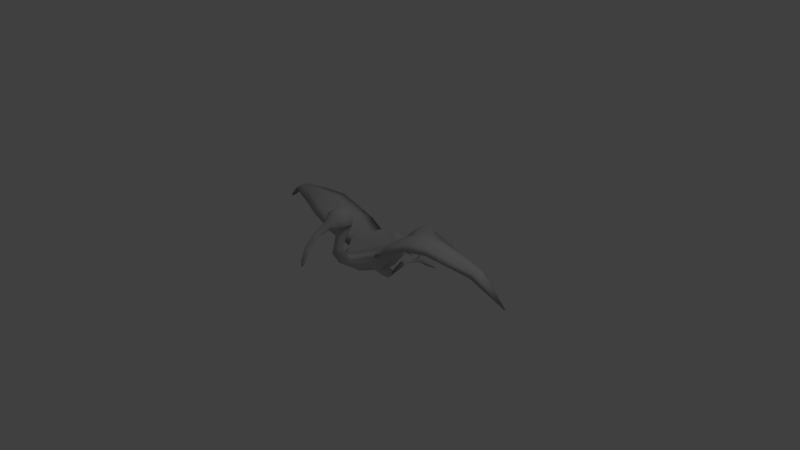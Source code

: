 # Source: dying_patch.blend  (saved by Blender 2.78.0; exported with 4.5.12 LTS)
import bpy
from mathutils import Matrix  # noqa: F401  (used for matrix-valued properties, if any)

bpy.ops.wm.read_factory_settings(use_empty=True)
scene = bpy.context.scene
scene.name = 'Scene'

# ---- collections
col_collection_1 = bpy.data.collections.new('Collection 1'); scene.collection.children.link(col_collection_1)

# ---- materials (node trees are filled in below, after node groups)
mat_pskmat1 = bpy.data.materials.new('pskmat1')
mat_pskmat1.alpha_threshold = 0.0
mat_pskmat1.use_transparent_shadow = False
mat_pskmat1.diffuse_color = (0.5882, 0.5882, 0.5882, 1.0)
mat_pskmat1.specular_color = (0.9, 0.9, 0.9)
mat_pskmat1.roughness = 0.5

# ---- material node trees

# ---- world
world_world = bpy.data.worlds.new('World'); scene.world = world_world
world_world.color = (0.05088, 0.05088, 0.05088)
world_world.use_sun_shadow = False
world_world.sun_shadow_jitter_overblur = 0.0
world_world.cycles.sampling_method = 'MANUAL'

# ---- cameras
cam_camera = bpy.data.cameras.new('Camera')
cam_camera.clip_end = 100.0
cam_camera.lens = 35.0
cam_camera.sensor_width = 32.0
cam_camera.sensor_height = 18.0
cam_camera.ortho_scale = 7.314
cam_camera.dof.focus_distance = 0.0
cam_camera.dof.aperture_fstop = 128.0

# ---- lights
light_lamp = bpy.data.lights.new('Lamp', 'POINT')
light_lamp.transmission_factor = 0.0
light_lamp.cutoff_distance = 30.0
light_lamp.energy = 100.0
light_lamp.shadow_buffer_clip_start = 1.001
light_lamp.shadow_soft_size = 0.1
light_lamp.shadow_maximum_resolution = 0.006
light_lamp.use_absolute_resolution = True

# ---- meshes
me_plane = bpy.data.meshes.new('Plane')
me_plane.from_pydata([(0.001243, -0.2705, 0.03946), (0.1426, -0.3003, 0.001011), (-0.1737, -0.2785, -0.3505), (0.1217, -0.2175, -0.1052), (0.08935, -0.2165, -0.3488), (0.4727, 0.3159, 0.2263), (1.094, 0.4744, 0.08756), (-0.05719, 0.6273, 0.7212), (-0.03712, 0.4169, 1.053), (0.4676, 0.329, -0.1381), (-0.848, 0.3415, 0.276), (-0.2051, -0.06968, 0.1815), (-0.2044, -0.239, -0.4224), (0.2144, -0.2512, -0.3891), (-0.1776, -0.2749, -0.1655), (0.1754, -0.2176, -0.1054), (-0.171, -0.2189, -0.1913), (-0.1468, -0.2655, -0.6793), (0.1582, -0.2821, -0.6464), (-0.1354, -0.4389, -0.8104), (-0.209, -0.4753, -0.8725), (-0.2145, -0.1197, -0.9191), (0.2111, -0.1034, -0.9215), (-0.1219, -0.03264, -0.9806), (0.1719, -0.2368, -0.6332), (0.1719, -0.4571, -0.777), (0.2505, -0.4828, -0.8385), (-0.07438, -0.2469, -0.204), (-0.1277, -0.3086, -0.1703), (0.1849, -0.3598, -0.08412), (-0.2241, -0.263, -0.6328), (-0.1463, 0.007712, -0.3781), (-0.2549, 0.03831, 0.1799), (-1.66, 0.3416, -0.04904), (1.984, -0.1188, -0.268), (-0.8701, 0.434, -0.2654), (0.296, 0.1237, -0.1281), (-0.007434, 0.1261, 0.439), (0.005031, 0.6397, 0.3378), (0.004245, 0.5119, 0.6317), (0.003674, 0.5122, 0.5286), (0.003677, 0.262, 1.15), (0.003075, 0.2067, 1.149), (-0.03425, 0.2558, 1.128), (0.003334, 0.2482, 1.103), (0.1123, 0.7139, 0.6248), (0.006919, 0.8076, 0.4327), (-0.000358, -0.02877, -0.6424), (-0.273, 0.1524, 0.1194), (0.08883, -0.0903, -0.5906), (-0.2504, -0.2526, -0.6722), (-0.1727, -0.2908, -0.6275), (0.3029, -0.469, -0.835), (-0.3181, -0.4182, -0.799), (0.3497, -0.4101, -0.7661), (0.2591, -0.2551, -0.6397), (-0.2629, -0.4694, -0.8688), (-0.1664, -0.2227, -0.6663), (-0.2202, -0.2162, -0.6616), (0.2242, -0.2231, -0.6288), (-0.1698, -0.2602, -0.646), (0.2347, -0.269, -0.6001), (0.1877, -0.3039, -0.5948), (0.004851, -0.1951, 0.2495), (-0.1705, -0.2167, -0.1056), (0.1452, 0.009044, -0.3752), (-0.2137, -0.1065, -0.1071), (0.2327, -0.06882, 0.119), (0.2531, 0.07181, 0.2063), (0.148, -0.1155, 0.1484), (0.2084, -0.05233, 0.1968), (-0.1054, 0.05114, 0.4579), (-0.00482, 0.04046, 0.5685), (-0.1726, -0.2045, 0.06434), (-0.2285, -0.08387, 0.1166), (0.1785, -0.1916, 0.07088), (0.1723, -0.1617, -0.3185), (0.2152, -0.1027, -0.1084), (-0.1709, -0.1633, -0.3184), (0.1352, -0.2135, -0.303), (0.1244, -0.1776, -0.4157), (-0.05697, -0.1401, -0.5957), (0.05797, -0.1392, -0.5958), (-0.1229, -0.179, -0.4155), (0.000554, -0.1547, -0.5953), (-0.06584, -0.2424, -0.08724), (0.001898, -0.2421, -0.2237), (0.000826, -0.2064, -0.5549), (-0.08728, -0.2164, -0.3481), (-0.1068, -0.2184, 0.07144), (-0.09033, -0.2739, -0.08685), (-0.1605, -0.3447, -0.1189), (0.07507, -0.2582, -0.08143), (0.1199, -0.2669, -0.132), (0.1137, -0.2129, 0.07712), (0.1062, -0.29, -0.06718), (-0.2203, -0.2541, -0.09431), (0.1966, -0.2489, -0.136), (0.2296, -0.3128, -0.09187), (0.2343, -0.2605, -0.07544), (-0.2263, -0.1857, -0.03106), (0.2307, -0.18, -0.03071), (0.1966, -0.2986, -0.1361), (0.1411, -0.2551, -0.3096), (-0.1738, -0.2555, -0.4255), (-0.1724, -0.1945, -0.3311), (0.2263, -0.2528, -0.3045), (0.1807, -0.2737, -0.6128), (0.2405, -0.2915, -0.593), (-0.1331, -0.2126, -0.3013), (0.0784, -0.25, -0.2051), (-0.1168, -0.2138, -0.1053), (0.174, -0.2203, -0.1928), (-0.105, -0.2394, -0.1458), (-0.1825, -0.2281, -0.1486), (-0.1307, -0.2323, -0.3434), (0.1494, -0.3339, -0.1372), (0.1624, -0.2389, -0.4002), (0.1778, -0.2124, -0.297), (0.1904, -0.2178, -0.3961), (-0.1545, -0.2203, -0.4341), (-0.1849, -0.2028, -0.43), (0.1861, -0.2715, -0.3923), (-0.2266, -0.2853, -0.6254), (-0.2155, -0.2408, -0.3376), (-0.2096, -0.3004, -0.1225), (0.1896, -0.2953, -0.3176), (-0.1275, -0.3005, -0.02347), (0.2005, -0.2889, -0.00026), (-0.09249, -0.1333, 0.2162), (-0.1439, -0.1226, 0.147), (-0.07179, -0.1461, 0.1276), (0.07811, -0.14, 0.1301), (0.09781, -0.1276, 0.2173), (-0.1861, -0.2939, -0.02551), (-0.008562, 0.2444, 0.245), (-0.08849, -0.09173, -0.5904), (-0.000423, 0.2216, -0.3222), (-0.5223, 0.1869, 0.2781), (-1.116, 0.397, 0.192), (1.598, 0.2237, -0.3012), (-1.625, 0.3227, -0.2484), (1.623, 0.2442, -0.2665), (-1.162, 0.4631, -0.1786), (1.146, 0.4583, -0.1996), (0.8549, 0.4754, -0.274), (0.466, 0.1743, -0.3797), (-0.477, 0.3073, -0.152), (-0.4765, 0.1755, -0.402), (1.103, 0.4071, 0.1606), (1.572, 0.1922, -0.09901), (0.837, 0.4058, 0.2687), (0.5235, 0.2499, 0.2977), (-0.2932, 0.1008, -0.168), (0.2675, 0.1901, 0.1472), (-0.4742, 0.2597, 0.2112), (-0.8086, 0.4224, 0.2109), (0.8364, 0.5088, -0.1021), (0.8071, 0.4871, 0.2039), (-0.8428, 0.4594, -0.09378), (1.132, 0.4729, -0.06117), (-1.097, 0.4771, 0.1068), (-1.641, 0.3725, -0.1098), (1.588, 0.2426, -0.1549), (-1.138, 0.4825, -0.04326), (-1.655, 0.3546, -0.228), (-2.048, 0.02829, -0.266), (-2.068, 0.03731, -0.2497), (1.998, -0.1173, -0.2444), (-0.1277, 0.6937, 0.4256), (-0.09303, 0.5914, 0.6495), (-0.09947, 0.7162, 0.6257), (0.1387, 0.6904, 0.4247), (0.007361, 0.8105, 0.6064), (0.06146, 0.2787, 0.5776), (-0.07142, 0.2825, 0.5775), (-0.005782, 0.2112, 0.6683), (0.09602, 0.05255, 0.4584), (-0.000956, 0.4048, 0.5888), (-0.00582, 0.2475, 0.5041), (0.1427, 0.5746, 0.4545), (-0.1343, 0.578, 0.4555), (0.1034, 0.5893, 0.6487), (0.004984, 0.545, 0.7251), (0.04128, 0.255, 1.127), (0.047, 0.4159, 1.053), (0.005164, 0.4976, 0.8933), (0.004603, 0.3946, 1.027), (0.0552, 0.534, 0.9128), (0.005365, 0.4433, 1.085), (0.06888, 0.626, 0.7206), (0.006601, 0.6979, 0.7173), (-0.04391, 0.5351, 0.9132), (0.00627, 0.5828, 0.9388), (-0.005961, -0.01099, -0.9959), (0.1116, -0.02254, -0.9821), (-0.001694, -0.07366, -0.7506)], [], [(41, 43, 42), (42, 184, 41), (43, 44, 42), (42, 44, 184), (178, 175, 176), (176, 174, 178), (171, 7, 191), (191, 190, 45), (173, 171, 191), (191, 45, 173), (171, 170, 7), (190, 182, 45), (181, 169, 38), (38, 172, 180), (169, 46, 38), (38, 46, 172), (162, 167, 33), (150, 168, 163), (165, 141, 166), (34, 140, 142), (47, 196, 136), (49, 196, 47), (137, 31, 153), (36, 65, 137), (37, 32, 71), (177, 68, 37), (37, 48, 32), (68, 154, 37), (135, 48, 37), (37, 154, 135), (196, 81, 136), (49, 82, 196), (196, 84, 81), (82, 84, 196), (30, 58, 50), (55, 59, 61), (123, 30, 50), (55, 61, 108), (51, 17, 60), (107, 18, 62), (60, 17, 57), (24, 18, 107), (134, 96, 125), (98, 99, 128), (28, 113, 90), (95, 93, 116), (20, 19, 51), (62, 25, 26), (19, 17, 51), (62, 18, 25), (57, 17, 19), (25, 18, 24), (57, 19, 20), (26, 25, 24), (58, 56, 53), (54, 52, 59), (58, 53, 50), (55, 54, 59), (56, 123, 53), (54, 108, 52), (123, 50, 53), (54, 55, 108), (57, 20, 56), (52, 26, 24), (57, 56, 58), (59, 52, 24), (57, 58, 30), (61, 59, 24), (57, 30, 60), (107, 61, 24), (20, 51, 123), (108, 62, 26), (20, 123, 56), (52, 108, 26), (0, 63, 131), (63, 0, 132), (63, 129, 131), (132, 133, 63), (111, 27, 85), (92, 110, 3), (84, 83, 81), (82, 80, 84), (31, 83, 78), (76, 80, 65), (64, 66, 16), (112, 77, 15), (64, 100, 66), (77, 101, 15), (73, 130, 74), (67, 69, 75), (31, 78, 66), (77, 76, 65), (31, 66, 32), (68, 77, 65), (32, 66, 74), (67, 77, 68), (130, 11, 74), (67, 70, 69), (32, 74, 11), (70, 67, 68), (71, 32, 11), (70, 68, 177), (129, 71, 11), (70, 177, 133), (63, 72, 71), (177, 72, 63), (63, 71, 129), (133, 177, 63), (73, 74, 66), (77, 67, 75), (73, 66, 100), (101, 77, 75), (16, 66, 78), (76, 77, 112), (16, 78, 109), (79, 76, 112), (88, 109, 78), (76, 79, 4), (88, 78, 83), (80, 76, 4), (31, 136, 83), (80, 49, 65), (136, 81, 83), (80, 82, 49), (87, 88, 83), (80, 4, 87), (87, 83, 84), (84, 80, 87), (0, 85, 86), (92, 0, 86), (85, 27, 86), (86, 110, 92), (87, 86, 88), (4, 86, 87), (86, 27, 88), (4, 110, 86), (0, 131, 89), (132, 0, 94), (0, 89, 85), (94, 0, 92), (127, 91, 90), (95, 29, 1), (91, 28, 90), (95, 116, 29), (90, 113, 85), (92, 93, 95), (113, 111, 85), (92, 3, 93), (127, 90, 89), (94, 95, 1), (90, 85, 89), (94, 92, 95), (14, 125, 114), (97, 98, 102), (125, 96, 114), (97, 99, 98), (100, 64, 96), (99, 15, 101), (64, 114, 96), (99, 97, 15), (73, 100, 134), (128, 101, 75), (100, 96, 134), (128, 99, 101), (91, 2, 28), (116, 126, 29), (2, 115, 28), (116, 103, 126), (125, 14, 124), (106, 102, 98), (14, 105, 124), (106, 118, 102), (2, 104, 115), (103, 122, 126), (104, 120, 115), (103, 117, 122), (124, 105, 121), (119, 118, 106), (124, 121, 12), (13, 119, 106), (104, 51, 120), (117, 62, 122), (51, 60, 120), (117, 107, 62), (12, 121, 123), (108, 119, 13), (121, 30, 123), (108, 61, 119), (88, 27, 109), (79, 110, 4), (27, 16, 109), (79, 112, 110), (27, 111, 16), (112, 3, 110), (111, 64, 16), (112, 15, 3), (111, 113, 114), (97, 93, 3), (111, 114, 64), (15, 97, 3), (113, 28, 14), (102, 116, 93), (113, 14, 114), (97, 102, 93), (28, 115, 105), (118, 103, 116), (28, 105, 14), (102, 118, 116), (115, 120, 121), (119, 117, 103), (115, 121, 105), (118, 119, 103), (120, 60, 121), (119, 107, 117), (60, 30, 121), (119, 61, 107), (51, 104, 123), (108, 122, 62), (104, 12, 123), (108, 13, 122), (104, 2, 12), (13, 126, 122), (2, 124, 12), (13, 106, 126), (2, 91, 125), (98, 29, 126), (2, 125, 124), (106, 98, 126), (91, 127, 134), (128, 1, 29), (91, 134, 125), (98, 128, 29), (129, 11, 130), (69, 70, 133), (129, 130, 131), (132, 69, 133), (131, 130, 89), (94, 69, 132), (130, 73, 89), (94, 75, 69), (127, 89, 134), (128, 94, 1), (89, 73, 134), (128, 75, 94), (137, 153, 135), (135, 36, 137), (153, 48, 135), (135, 154, 36), (47, 136, 31), (65, 49, 47), (47, 31, 137), (137, 65, 47), (31, 32, 148), (146, 68, 65), (32, 138, 148), (146, 152, 68), (138, 10, 35), (145, 151, 152), (138, 35, 148), (146, 145, 152), (10, 139, 35), (145, 149, 151), (139, 143, 35), (145, 144, 149), (139, 33, 143), (144, 150, 149), (33, 141, 143), (144, 140, 150), (166, 141, 167), (168, 140, 34), (141, 33, 167), (168, 150, 140), (164, 143, 165), (142, 144, 160), (143, 141, 165), (142, 140, 144), (159, 35, 143), (144, 145, 157), (159, 143, 164), (160, 144, 157), (147, 148, 35), (145, 146, 9), (147, 35, 159), (157, 145, 9), (153, 31, 148), (146, 65, 36), (153, 148, 147), (9, 146, 36), (161, 162, 139), (149, 163, 6), (162, 33, 139), (149, 150, 163), (156, 161, 139), (149, 6, 158), (156, 139, 10), (151, 149, 158), (155, 156, 138), (152, 158, 5), (156, 10, 138), (152, 151, 158), (48, 155, 32), (68, 5, 154), (155, 138, 32), (68, 152, 5), (48, 153, 147), (9, 36, 154), (48, 147, 155), (5, 9, 154), (155, 147, 159), (157, 9, 5), (155, 159, 156), (158, 157, 5), (156, 159, 161), (6, 157, 158), (159, 164, 161), (6, 160, 157), (161, 164, 162), (163, 160, 6), (164, 165, 162), (163, 142, 160), (162, 165, 167), (168, 142, 163), (165, 166, 167), (168, 34, 142), (169, 181, 171), (45, 180, 172), (181, 170, 171), (45, 182, 180), (46, 169, 171), (45, 172, 46), (46, 171, 173), (173, 45, 46), (71, 72, 175), (174, 72, 177), (72, 176, 175), (174, 176, 72), (37, 71, 179), (179, 177, 37), (71, 175, 179), (179, 174, 177), (175, 178, 181), (180, 178, 174), (178, 40, 181), (180, 40, 178), (179, 175, 181), (180, 174, 179), (179, 181, 38), (38, 180, 179), (181, 40, 170), (182, 40, 180), (40, 39, 170), (182, 39, 40), (170, 39, 183), (183, 39, 182), (170, 183, 7), (190, 183, 182), (8, 187, 43), (184, 187, 185), (187, 44, 43), (184, 44, 187), (189, 8, 41), (41, 185, 189), (8, 43, 41), (41, 184, 185), (192, 186, 8), (185, 186, 188), (186, 187, 8), (185, 187, 186), (193, 192, 189), (189, 188, 193), (192, 8, 189), (189, 185, 188), (7, 183, 192), (188, 183, 190), (183, 186, 192), (188, 186, 183), (191, 7, 193), (193, 190, 191), (7, 192, 193), (193, 188, 190), (196, 194, 23), (195, 194, 196), (23, 21, 136), (49, 22, 195), (136, 196, 23), (195, 196, 49)])
me_plane.polygons.foreach_set('use_smooth', [True] * 386)
_uv = me_plane.uv_layers.new(name='psk0')
_uv.uv.foreach_set('vector', [0.6102, 0.0466, 0.5955, 0.02896, 0.6271, 0.01811, 0.6271, 0.01806, 0.5955, 0.02891, 0.6102, 0.04655, 0.5955, 0.02896, 0.5928, 0.00627, 0.6271, 0.01811, 0.6271, 0.01806, 0.5928, 0.006221, 0.5955, 0.02891, 0.2029, 0.668, 0.1598, 0.6224, 0.2098, 0.5964, 0.01715, 0.5964, 0.06715, 0.6224, 0.02405, 0.668, 0.1632, 0.9143, 0.2131, 0.8763, 0.2275, 0.923, 0.2274, 0.9232, 0.2131, 0.8765, 0.1631, 0.9144, 0.172, 0.98, 0.1632, 0.9143, 0.2275, 0.923, 0.2274, 0.9232, 0.1631, 0.9144, 0.1718, 0.9801, 0.1632, 0.9143, 0.1738, 0.8603, 0.2131, 0.8763, 0.2131, 0.8765, 0.1738, 0.8604, 0.1631, 0.9144, 0.07837, 0.8562, 0.08278, 0.9129, 0.00886, 0.9289, 0.008772, 0.9287, 0.08272, 0.9129, 0.0784, 0.8562, 0.08278, 0.9129, 0.08544, 0.9944, 0.00886, 0.9289, 0.008772, 0.9287, 0.08524, 0.9944, 0.08272, 0.9129, 0.7629, 0.8606, 0.9903, 0.8465, 0.7678, 0.8969, 0.7676, 0.8969, 0.9901, 0.8463, 0.7627, 0.8606, 0.7789, 0.8154, 0.7789, 0.788, 0.9833, 0.8204, 0.9831, 0.8202, 0.7786, 0.788, 0.7787, 0.8154, 0.3362, 0.3192, 0.2842, 0.2949, 0.3496, 0.2906, 0.3501, 0.2905, 0.2846, 0.2944, 0.3365, 0.319, 0.5048, 0.4237, 0.459, 0.3013, 0.5667, 0.3326, 0.567, 0.3333, 0.4594, 0.3016, 0.5047, 0.4242, 0.8107, 0.3231, 0.681, 0.283, 0.7966, 0.2584, 0.7972, 0.2601, 0.6815, 0.2842, 0.8111, 0.3248, 0.8107, 0.3231, 0.6517, 0.3202, 0.681, 0.283, 0.6815, 0.2842, 0.652, 0.3212, 0.8111, 0.3248, 0.7106, 0.4222, 0.6517, 0.3202, 0.8107, 0.3231, 0.8111, 0.3248, 0.652, 0.3212, 0.7106, 0.4235, 0.2685, 0.2885, 0.336, 0.2678, 0.3496, 0.2906, 0.3501, 0.2905, 0.3366, 0.2676, 0.2689, 0.2881, 0.2685, 0.2885, 0.3189, 0.2471, 0.336, 0.2678, 0.3366, 0.2676, 0.3195, 0.2469, 0.2689, 0.2881, 0.03558, 0.05441, 0.01259, 0.0582, 0.03187, 0.07487, 0.03151, 0.07463, 0.01221, 0.05793, 0.03523, 0.05413, 0.04941, 0.05386, 0.03558, 0.05441, 0.03187, 0.07487, 0.03151, 0.07463, 0.03523, 0.05413, 0.04907, 0.05358, 0.04888, 0.03515, 0.03103, 0.01396, 0.03541, 0.03465, 0.03506, 0.03436, 0.03068, 0.01364, 0.04854, 0.03485, 0.03541, 0.03465, 0.03103, 0.01396, 0.01132, 0.0321, 0.01094, 0.0318, 0.03068, 0.01364, 0.03506, 0.03436, 0.2285, 0.3737, 0.1881, 0.3685, 0.1966, 0.3446, 0.1965, 0.3443, 0.188, 0.3682, 0.2284, 0.3734, 0.152, 0.2974, 0.1258, 0.3387, 0.1015, 0.3085, 0.1013, 0.3083, 0.1257, 0.3385, 0.1519, 0.2972, 0.1556, 0.03272, 0.1253, 0.005586, 0.04888, 0.03515, 0.04854, 0.03485, 0.1251, 0.005255, 0.1554, 0.03242, 0.1253, 0.005586, 0.03103, 0.01396, 0.04888, 0.03515, 0.04854, 0.03485, 0.03068, 0.01364, 0.1251, 0.005255, 0.01335, 0.1259, 0.02665, 0.1405, 0.1028, 0.1532, 0.1069, 0.0932, 0.04812, 0.09255, 0.0146, 0.1082, 0.01335, 0.1259, 0.1028, 0.1532, 0.1276, 0.1337, 0.1289, 0.116, 0.1069, 0.0932, 0.0146, 0.1082, 0.01455, 0.1082, 0.1288, 0.116, 0.1068, 0.09343, 0.1028, 0.153, 0.1277, 0.1336, 0.0134, 0.1258, 0.01455, 0.1082, 0.1068, 0.09343, 0.04915, 0.09249, 0.02669, 0.1404, 0.1028, 0.153, 0.0134, 0.1258, 0.1556, 0.05545, 0.04941, 0.05386, 0.1256, 0.08245, 0.1254, 0.08222, 0.04907, 0.05358, 0.1554, 0.05518, 0.04941, 0.05386, 0.03187, 0.07487, 0.1256, 0.08245, 0.1254, 0.08222, 0.03151, 0.07463, 0.04907, 0.05358, 0.01335, 0.1259, 0.1276, 0.1337, 0.1288, 0.116, 0.1277, 0.1336, 0.1289, 0.116, 0.0146, 0.1082, 0.01335, 0.1259, 0.1288, 0.116, 0.01455, 0.1082, 0.0134, 0.1258, 0.1277, 0.1336, 0.0146, 0.1082, 0.01132, 0.0321, 0.01259, 0.0582, 0.03558, 0.05441, 0.03523, 0.05413, 0.01221, 0.05793, 0.01094, 0.0318, 0.01132, 0.0321, 0.03558, 0.05441, 0.03541, 0.03465, 0.03506, 0.03436, 0.03523, 0.05413, 0.01094, 0.0318, 0.1556, 0.03272, 0.04888, 0.03515, 0.04941, 0.05386, 0.04907, 0.05358, 0.04854, 0.03485, 0.1554, 0.03242, 0.1556, 0.03272, 0.04941, 0.05386, 0.1556, 0.05545, 0.1554, 0.05518, 0.04907, 0.05358, 0.1554, 0.03242, 0.5477, 0.09406, 0.6968, 0.1069, 0.6203, 0.1347, 0.698, 0.1082, 0.5489, 0.09474, 0.6213, 0.1357, 0.6968, 0.1069, 0.6775, 0.1617, 0.6203, 0.1347, 0.6213, 0.1357, 0.6784, 0.1628, 0.698, 0.1082, 0.1056, 0.3895, 0.04731, 0.4073, 0.09664, 0.3415, 0.0965, 0.3413, 0.04719, 0.4071, 0.1055, 0.3892, 0.3189, 0.2471, 0.4145, 0.2305, 0.336, 0.2678, 0.3366, 0.2676, 0.4152, 0.2307, 0.3195, 0.2469, 0.459, 0.3013, 0.4145, 0.2305, 0.4579, 0.2243, 0.4586, 0.2246, 0.4152, 0.2307, 0.4594, 0.3016, 0.1287, 0.409, 0.1605, 0.4767, 0.0892, 0.4414, 0.08908, 0.4412, 0.1604, 0.4765, 0.1286, 0.4088, 0.1287, 0.409, 0.1842, 0.4279, 0.1605, 0.4767, 0.1604, 0.4765, 0.1841, 0.4277, 0.1286, 0.4088, 0.2489, 0.4243, 0.3021, 0.4529, 0.2884, 0.5049, 0.2883, 0.5046, 0.302, 0.4526, 0.2488, 0.4241, 0.459, 0.3013, 0.4579, 0.2243, 0.5367, 0.2128, 0.5374, 0.2134, 0.4586, 0.2246, 0.4594, 0.3016, 0.459, 0.3013, 0.5367, 0.2128, 0.681, 0.283, 0.6815, 0.2842, 0.5374, 0.2134, 0.4594, 0.3016, 0.681, 0.283, 0.5367, 0.2128, 0.6242, 0.1989, 0.625, 0.1998, 0.5374, 0.2134, 0.6815, 0.2842, 0.6195, 0.1622, 0.6562, 0.1846, 0.6242, 0.1989, 0.625, 0.1998, 0.6571, 0.1857, 0.6205, 0.1632, 0.681, 0.283, 0.6242, 0.1989, 0.6562, 0.1846, 0.6571, 0.1857, 0.625, 0.1998, 0.6815, 0.2842, 0.7966, 0.2584, 0.681, 0.283, 0.6562, 0.1846, 0.6571, 0.1857, 0.6815, 0.2842, 0.7972, 0.2601, 0.6775, 0.1617, 0.7966, 0.2584, 0.6562, 0.1846, 0.6571, 0.1857, 0.7972, 0.2601, 0.6784, 0.1628, 0.6968, 0.1069, 0.8495, 0.2129, 0.7966, 0.2584, 0.7972, 0.2601, 0.8503, 0.2148, 0.698, 0.1082, 0.6968, 0.1069, 0.7966, 0.2584, 0.6775, 0.1617, 0.6784, 0.1628, 0.7972, 0.2601, 0.698, 0.1082, 0.2489, 0.4243, 0.2884, 0.5049, 0.1605, 0.4767, 0.1604, 0.4765, 0.2883, 0.5046, 0.2488, 0.4241, 0.2489, 0.4243, 0.1605, 0.4767, 0.1842, 0.4279, 0.1841, 0.4277, 0.1604, 0.4765, 0.2488, 0.4241, 0.0892, 0.4414, 0.1605, 0.4767, 0.05226, 0.5049, 0.05216, 0.5047, 0.1604, 0.4765, 0.08908, 0.4412, 0.0892, 0.4414, 0.05226, 0.5049, 0.03852, 0.471, 0.03841, 0.4708, 0.05216, 0.5047, 0.08908, 0.4412, 0.006017, 0.4761, 0.03852, 0.471, 0.05226, 0.5049, 0.05216, 0.5047, 0.03841, 0.4708, 0.005909, 0.4759, 0.4268, 0.1965, 0.4579, 0.2243, 0.4145, 0.2305, 0.4152, 0.2307, 0.4586, 0.2246, 0.4276, 0.1967, 0.459, 0.3013, 0.3496, 0.2906, 0.4145, 0.2305, 0.4152, 0.2307, 0.3501, 0.2905, 0.4594, 0.3016, 0.3496, 0.2906, 0.336, 0.2678, 0.4145, 0.2305, 0.4152, 0.2307, 0.3366, 0.2676, 0.3501, 0.2905, 0.3319, 0.2204, 0.4268, 0.1965, 0.4145, 0.2305, 0.4152, 0.2307, 0.4276, 0.1967, 0.3326, 0.2203, 0.3319, 0.2204, 0.4145, 0.2305, 0.3189, 0.2471, 0.3195, 0.2469, 0.4152, 0.2307, 0.3326, 0.2203, 0.5477, 0.09406, 0.5233, 0.1283, 0.4497, 0.1303, 0.5244, 0.1289, 0.5489, 0.09474, 0.4508, 0.1306, 0.5233, 0.1283, 0.4731, 0.155, 0.4497, 0.1303, 0.4508, 0.1306, 0.4741, 0.1554, 0.5244, 0.1289, 0.3319, 0.2204, 0.4497, 0.1303, 0.4268, 0.1965, 0.4276, 0.1967, 0.4508, 0.1306, 0.3326, 0.2203, 0.4497, 0.1303, 0.4731, 0.155, 0.4268, 0.1965, 0.4276, 0.1967, 0.4741, 0.1554, 0.4508, 0.1306, 0.5477, 0.09406, 0.6203, 0.1347, 0.5792, 0.1396, 0.6213, 0.1357, 0.5489, 0.09474, 0.5803, 0.1404, 0.5477, 0.09406, 0.5792, 0.1396, 0.5233, 0.1283, 0.5803, 0.1404, 0.5489, 0.09474, 0.5244, 0.1289, 0.2528, 0.3619, 0.2275, 0.3326, 0.2741, 0.3317, 0.2739, 0.3314, 0.2273, 0.3323, 0.2526, 0.3617, 0.2275, 0.3326, 0.2373, 0.2994, 0.2741, 0.3317, 0.2739, 0.3314, 0.2372, 0.2991, 0.2273, 0.3323, 0.1015, 0.3085, 0.1258, 0.3387, 0.09664, 0.3415, 0.0965, 0.3413, 0.1257, 0.3385, 0.1013, 0.3083, 0.1258, 0.3387, 0.1056, 0.3895, 0.09664, 0.3415, 0.0965, 0.3413, 0.1055, 0.3892, 0.1257, 0.3385, 0.2528, 0.3619, 0.2741, 0.3317, 0.2718, 0.3929, 0.2717, 0.3927, 0.2739, 0.3314, 0.2526, 0.3617, 0.1015, 0.3085, 0.09664, 0.3415, 0.04464, 0.2728, 0.04449, 0.2725, 0.0965, 0.3413, 0.1013, 0.3083, 0.1685, 0.3283, 0.1966, 0.3446, 0.1567, 0.3578, 0.1566, 0.3575, 0.1965, 0.3443, 0.1684, 0.3281, 0.1966, 0.3446, 0.1881, 0.3685, 0.1567, 0.3578, 0.1566, 0.3575, 0.188, 0.3682, 0.1965, 0.3443, 0.1842, 0.4279, 0.1287, 0.409, 0.1881, 0.3685, 0.188, 0.3682, 0.1286, 0.4088, 0.1841, 0.4277, 0.1287, 0.409, 0.1567, 0.3578, 0.1881, 0.3685, 0.188, 0.3682, 0.1566, 0.3575, 0.1286, 0.4088, 0.2489, 0.4243, 0.1842, 0.4279, 0.2285, 0.3737, 0.2284, 0.3734, 0.1841, 0.4277, 0.2488, 0.4241, 0.1842, 0.4279, 0.1881, 0.3685, 0.2285, 0.3737, 0.2284, 0.3734, 0.188, 0.3682, 0.1841, 0.4277, 0.234, 0.2258, 0.2286, 0.1373, 0.2532, 0.2067, 0.2532, 0.2066, 0.2284, 0.1372, 0.234, 0.2258, 0.2286, 0.1373, 0.2532, 0.1332, 0.2532, 0.2067, 0.2532, 0.2066, 0.253, 0.1331, 0.2284, 0.1372, 0.2085, 0.226, 0.1874, 0.2115, 0.2066, 0.1396, 0.2063, 0.1396, 0.1873, 0.2115, 0.2085, 0.226, 0.1874, 0.2115, 0.1843, 0.1387, 0.2066, 0.1396, 0.2063, 0.1396, 0.1841, 0.1388, 0.1873, 0.2115, 0.2286, 0.1373, 0.225, 0.1021, 0.2532, 0.1332, 0.253, 0.1331, 0.2247, 0.102, 0.2284, 0.1372, 0.225, 0.1021, 0.2428, 0.09766, 0.2532, 0.1332, 0.253, 0.1331, 0.2425, 0.09755, 0.2247, 0.102, 0.2066, 0.1396, 0.1843, 0.1387, 0.1907, 0.1012, 0.1904, 0.1012, 0.1841, 0.1388, 0.2063, 0.1396, 0.2066, 0.1396, 0.1907, 0.1012, 0.2096, 0.1035, 0.2093, 0.1034, 0.1904, 0.1012, 0.2063, 0.1396, 0.225, 0.1021, 0.23, 0.0115, 0.2428, 0.09766, 0.2425, 0.09755, 0.2295, 0.01142, 0.2247, 0.102, 0.23, 0.0115, 0.2453, 0.005867, 0.2428, 0.09766, 0.2425, 0.09755, 0.2447, 0.005753, 0.2295, 0.01142, 0.2096, 0.1035, 0.1907, 0.1012, 0.2073, 0.01179, 0.2068, 0.01177, 0.1904, 0.1012, 0.2093, 0.1034, 0.1907, 0.1012, 0.1927, 0.006677, 0.2073, 0.01179, 0.2068, 0.01177, 0.1922, 0.006686, 0.1904, 0.1012, 0.006017, 0.4761, 0.04731, 0.4073, 0.03852, 0.471, 0.03841, 0.4708, 0.04719, 0.4071, 0.005909, 0.4759, 0.04731, 0.4073, 0.0892, 0.4414, 0.03852, 0.471, 0.03841, 0.4708, 0.08908, 0.4412, 0.04719, 0.4071, 0.04731, 0.4073, 0.1056, 0.3895, 0.0892, 0.4414, 0.08908, 0.4412, 0.1055, 0.3892, 0.04719, 0.4071, 0.1056, 0.3895, 0.1287, 0.409, 0.0892, 0.4414, 0.08908, 0.4412, 0.1286, 0.4088, 0.1055, 0.3892, 0.1056, 0.3895, 0.1258, 0.3387, 0.1567, 0.3578, 0.1566, 0.3575, 0.1257, 0.3385, 0.1055, 0.3892, 0.1056, 0.3895, 0.1567, 0.3578, 0.1287, 0.409, 0.1286, 0.4088, 0.1566, 0.3575, 0.1055, 0.3892, 0.1258, 0.3387, 0.152, 0.2974, 0.1685, 0.3283, 0.1684, 0.3281, 0.1519, 0.2972, 0.1257, 0.3385, 0.1258, 0.3387, 0.1685, 0.3283, 0.1567, 0.3578, 0.1566, 0.3575, 0.1684, 0.3281, 0.1257, 0.3385, 0.1595, 0.2084, 0.1634, 0.1354, 0.1843, 0.1387, 0.1841, 0.1388, 0.1631, 0.1355, 0.1595, 0.2085, 0.1595, 0.2084, 0.1843, 0.1387, 0.1874, 0.2115, 0.1873, 0.2115, 0.1841, 0.1388, 0.1595, 0.2085, 0.1634, 0.1354, 0.1753, 0.09979, 0.1907, 0.1012, 0.1904, 0.1012, 0.175, 0.09984, 0.1631, 0.1355, 0.1634, 0.1354, 0.1907, 0.1012, 0.1843, 0.1387, 0.1841, 0.1388, 0.1904, 0.1012, 0.1631, 0.1355, 0.1753, 0.09979, 0.1709, 0.008093, 0.1907, 0.1012, 0.1904, 0.1012, 0.1704, 0.008153, 0.175, 0.09984, 0.1709, 0.008093, 0.1927, 0.006677, 0.1907, 0.1012, 0.1904, 0.1012, 0.1922, 0.006686, 0.1704, 0.008153, 0.23, 0.0115, 0.225, 0.1021, 0.2073, 0.01179, 0.2068, 0.01177, 0.2247, 0.102, 0.2295, 0.01142, 0.225, 0.1021, 0.2096, 0.1035, 0.2073, 0.01179, 0.2068, 0.01177, 0.2093, 0.1034, 0.2247, 0.102, 0.225, 0.1021, 0.2286, 0.1373, 0.2096, 0.1035, 0.2093, 0.1034, 0.2284, 0.1372, 0.2247, 0.102, 0.2286, 0.1373, 0.2066, 0.1396, 0.2096, 0.1035, 0.2093, 0.1034, 0.2063, 0.1396, 0.2284, 0.1372, 0.2286, 0.1373, 0.234, 0.2258, 0.2085, 0.226, 0.2085, 0.226, 0.234, 0.2258, 0.2284, 0.1372, 0.2286, 0.1373, 0.2085, 0.226, 0.2066, 0.1396, 0.2063, 0.1396, 0.2085, 0.226, 0.2284, 0.1372, 0.2275, 0.3326, 0.2528, 0.3619, 0.2285, 0.3737, 0.2284, 0.3734, 0.2526, 0.3617, 0.2273, 0.3323, 0.2275, 0.3326, 0.2285, 0.3737, 0.1966, 0.3446, 0.1965, 0.3443, 0.2284, 0.3734, 0.2273, 0.3323, 0.6775, 0.1617, 0.6562, 0.1846, 0.6195, 0.1622, 0.6205, 0.1632, 0.6571, 0.1857, 0.6784, 0.1628, 0.6775, 0.1617, 0.6195, 0.1622, 0.6203, 0.1347, 0.6213, 0.1357, 0.6205, 0.1632, 0.6784, 0.1628, 0.6203, 0.1347, 0.6195, 0.1622, 0.5792, 0.1396, 0.5803, 0.1404, 0.6205, 0.1632, 0.6213, 0.1357, 0.3021, 0.4529, 0.2489, 0.4243, 0.2718, 0.3929, 0.2717, 0.3927, 0.2488, 0.4241, 0.302, 0.4526, 0.2528, 0.3619, 0.2718, 0.3929, 0.2285, 0.3737, 0.2284, 0.3734, 0.2717, 0.3927, 0.2526, 0.3617, 0.2718, 0.3929, 0.2489, 0.4243, 0.2285, 0.3737, 0.2284, 0.3734, 0.2488, 0.4241, 0.2717, 0.3927, 0.5048, 0.4237, 0.5667, 0.3326, 0.7106, 0.4222, 0.7106, 0.4235, 0.567, 0.3333, 0.5047, 0.4242, 0.5667, 0.3326, 0.6517, 0.3202, 0.7106, 0.4222, 0.7106, 0.4235, 0.652, 0.3212, 0.567, 0.3333, 0.3362, 0.3192, 0.3496, 0.2906, 0.459, 0.3013, 0.4594, 0.3016, 0.3501, 0.2905, 0.3365, 0.319, 0.3362, 0.3192, 0.459, 0.3013, 0.5048, 0.4237, 0.5047, 0.4242, 0.4594, 0.3016, 0.3365, 0.319, 0.9212, 0.7769, 0.9913, 0.5918, 0.8221, 0.7295, 0.8222, 0.7295, 0.9917, 0.5908, 0.9222, 0.7761, 0.9913, 0.5918, 0.9163, 0.5141, 0.8221, 0.7295, 0.8222, 0.7295, 0.9164, 0.5133, 0.9917, 0.5908, 0.9163, 0.5141, 0.7987, 0.4469, 0.715, 0.6211, 0.7155, 0.621, 0.7986, 0.4465, 0.9164, 0.5133, 0.9163, 0.5141, 0.715, 0.6211, 0.8221, 0.7295, 0.8222, 0.7295, 0.7155, 0.621, 0.9164, 0.5133, 0.7987, 0.4469, 0.6889, 0.4458, 0.715, 0.6211, 0.7155, 0.621, 0.6887, 0.4458, 0.7986, 0.4465, 0.6889, 0.4458, 0.6372, 0.5675, 0.715, 0.6211, 0.7155, 0.621, 0.6375, 0.5677, 0.6887, 0.4458, 0.6889, 0.4458, 0.4757, 0.4743, 0.6372, 0.5675, 0.6375, 0.5677, 0.4757, 0.4743, 0.6887, 0.4458, 0.4757, 0.4743, 0.4673, 0.5475, 0.6372, 0.5675, 0.6375, 0.5677, 0.4673, 0.5476, 0.4757, 0.4743, 0.2918, 0.5431, 0.4673, 0.5475, 0.287, 0.5188, 0.287, 0.5188, 0.4673, 0.5476, 0.2919, 0.5432, 0.4673, 0.5475, 0.4757, 0.4743, 0.287, 0.5188, 0.287, 0.5188, 0.4757, 0.4743, 0.4673, 0.5476, 0.5525, 0.8198, 0.5756, 0.7728, 0.7789, 0.8154, 0.7787, 0.8154, 0.5754, 0.773, 0.5523, 0.82, 0.5756, 0.7728, 0.7789, 0.788, 0.7789, 0.8154, 0.7787, 0.8154, 0.7786, 0.788, 0.5754, 0.773, 0.4576, 0.7738, 0.4875, 0.7133, 0.5756, 0.7728, 0.5754, 0.773, 0.4872, 0.7135, 0.4573, 0.7741, 0.4576, 0.7738, 0.5756, 0.7728, 0.5525, 0.8198, 0.5523, 0.82, 0.5754, 0.773, 0.4573, 0.7741, 0.3441, 0.6946, 0.3675, 0.5948, 0.4875, 0.7133, 0.4872, 0.7135, 0.3671, 0.5952, 0.3438, 0.695, 0.3441, 0.6946, 0.4875, 0.7133, 0.4576, 0.7738, 0.4573, 0.7741, 0.4872, 0.7135, 0.3438, 0.695, 0.2536, 0.6453, 0.2587, 0.5389, 0.3675, 0.5948, 0.3671, 0.5952, 0.2582, 0.5394, 0.2532, 0.6457, 0.2536, 0.6453, 0.3675, 0.5948, 0.3441, 0.6946, 0.3438, 0.695, 0.3671, 0.5952, 0.2532, 0.6457, 0.5221, 0.8704, 0.7629, 0.8606, 0.5193, 0.9166, 0.5191, 0.9169, 0.7627, 0.8606, 0.5219, 0.8706, 0.7629, 0.8606, 0.7678, 0.8969, 0.5193, 0.9166, 0.5191, 0.9169, 0.7676, 0.8969, 0.7627, 0.8606, 0.4048, 0.8753, 0.5221, 0.8704, 0.5193, 0.9166, 0.5191, 0.9169, 0.5219, 0.8706, 0.4046, 0.8757, 0.4048, 0.8753, 0.5193, 0.9166, 0.3987, 0.9166, 0.3986, 0.917, 0.5191, 0.9169, 0.4046, 0.8757, 0.2849, 0.809, 0.4048, 0.8753, 0.2716, 0.8472, 0.2714, 0.8477, 0.4046, 0.8757, 0.2847, 0.8094, 0.4048, 0.8753, 0.3987, 0.9166, 0.2716, 0.8472, 0.2714, 0.8477, 0.3986, 0.917, 0.4046, 0.8757, 0.2162, 0.7409, 0.2849, 0.809, 0.1816, 0.7696, 0.1813, 0.7702, 0.2847, 0.8094, 0.2159, 0.7414, 0.2849, 0.809, 0.2716, 0.8472, 0.1816, 0.7696, 0.1813, 0.7702, 0.2714, 0.8477, 0.2847, 0.8094, 0.2162, 0.7409, 0.2536, 0.6453, 0.3441, 0.6946, 0.3438, 0.695, 0.2532, 0.6457, 0.2159, 0.7414, 0.2162, 0.7409, 0.3441, 0.6946, 0.2849, 0.809, 0.2847, 0.8094, 0.3438, 0.695, 0.2159, 0.7414, 0.2849, 0.809, 0.3441, 0.6946, 0.4576, 0.7738, 0.4573, 0.7741, 0.3438, 0.695, 0.2847, 0.8094, 0.2849, 0.809, 0.4576, 0.7738, 0.4048, 0.8753, 0.4046, 0.8757, 0.4573, 0.7741, 0.2847, 0.8094, 0.4048, 0.8753, 0.4576, 0.7738, 0.5221, 0.8704, 0.5219, 0.8706, 0.4573, 0.7741, 0.4046, 0.8757, 0.4576, 0.7738, 0.5525, 0.8198, 0.5221, 0.8704, 0.5219, 0.8706, 0.5523, 0.82, 0.4573, 0.7741, 0.5221, 0.8704, 0.5525, 0.8198, 0.7629, 0.8606, 0.7627, 0.8606, 0.5523, 0.82, 0.5219, 0.8706, 0.5525, 0.8198, 0.7789, 0.8154, 0.7629, 0.8606, 0.7627, 0.8606, 0.7787, 0.8154, 0.5523, 0.82, 0.7629, 0.8606, 0.7789, 0.8154, 0.9903, 0.8465, 0.9901, 0.8463, 0.7787, 0.8154, 0.7627, 0.8606, 0.7789, 0.8154, 0.9833, 0.8204, 0.9903, 0.8465, 0.9901, 0.8463, 0.9831, 0.8202, 0.7787, 0.8154, 0.08278, 0.9129, 0.07837, 0.8562, 0.1632, 0.9143, 0.1631, 0.9144, 0.0784, 0.8562, 0.08272, 0.9129, 0.07837, 0.8562, 0.1738, 0.8603, 0.1632, 0.9143, 0.1631, 0.9144, 0.1738, 0.8604, 0.0784, 0.8562, 0.08544, 0.9944, 0.08278, 0.9129, 0.1632, 0.9143, 0.1631, 0.9144, 0.08272, 0.9129, 0.08524, 0.9944, 0.08544, 0.9944, 0.1632, 0.9143, 0.172, 0.98, 0.1718, 0.9801, 0.1631, 0.9144, 0.08524, 0.9944, 0.1577, 0.5118, 0.2061, 0.5288, 0.1598, 0.6224, 0.06715, 0.6224, 0.0208, 0.5288, 0.06923, 0.5118, 0.2061, 0.5288, 0.2098, 0.5964, 0.1598, 0.6224, 0.06715, 0.6224, 0.01715, 0.5964, 0.0208, 0.5288, 0.1135, 0.5202, 0.1577, 0.5118, 0.1135, 0.6148, 0.1135, 0.6148, 0.06923, 0.5118, 0.1135, 0.5202, 0.1577, 0.5118, 0.1598, 0.6224, 0.1135, 0.6148, 0.1135, 0.6148, 0.06715, 0.6224, 0.06923, 0.5118, 0.1598, 0.6224, 0.2029, 0.668, 0.1697, 0.7559, 0.05718, 0.7559, 0.02405, 0.668, 0.06715, 0.6224, 0.2029, 0.668, 0.2152, 0.7152, 0.1697, 0.7559, 0.05718, 0.7559, 0.01171, 0.7152, 0.02405, 0.668, 0.1135, 0.6148, 0.1598, 0.6224, 0.1697, 0.7559, 0.05718, 0.7559, 0.06715, 0.6224, 0.1135, 0.6148, 0.1135, 0.6148, 0.1697, 0.7559, 0.1135, 0.7855, 0.1135, 0.7855, 0.05718, 0.7559, 0.1135, 0.6148, 0.07837, 0.8562, 0.1312, 0.7866, 0.1738, 0.8603, 0.1738, 0.8604, 0.1313, 0.7866, 0.0784, 0.8562, 0.1312, 0.7866, 0.1828, 0.8, 0.1738, 0.8603, 0.1738, 0.8604, 0.183, 0.8001, 0.1313, 0.7866, 0.1738, 0.8603, 0.1828, 0.8, 0.2275, 0.8253, 0.2276, 0.8255, 0.183, 0.8001, 0.1738, 0.8604, 0.1738, 0.8603, 0.2275, 0.8253, 0.2131, 0.8763, 0.2131, 0.8765, 0.2276, 0.8255, 0.1738, 0.8604, 0.513, 0.06106, 0.5081, 0.0296, 0.5955, 0.02896, 0.5955, 0.02891, 0.5081, 0.02955, 0.513, 0.06101, 0.5081, 0.0296, 0.5928, 0.00627, 0.5955, 0.02896, 0.5955, 0.02891, 0.5928, 0.006221, 0.5081, 0.02955, 0.5197, 0.09246, 0.513, 0.06106, 0.6102, 0.0466, 0.6102, 0.04655, 0.513, 0.06101, 0.5197, 0.09246, 0.513, 0.06106, 0.5955, 0.02896, 0.6102, 0.0466, 0.6102, 0.04655, 0.5955, 0.02891, 0.513, 0.06101, 0.4081, 0.06852, 0.4117, 0.03164, 0.513, 0.06106, 0.513, 0.06101, 0.4116, 0.03159, 0.408, 0.06848, 0.4117, 0.03164, 0.5081, 0.0296, 0.513, 0.06106, 0.513, 0.06101, 0.5081, 0.02955, 0.4116, 0.03159, 0.4068, 0.1104, 0.4081, 0.06852, 0.5197, 0.09246, 0.5197, 0.09246, 0.408, 0.06848, 0.4068, 0.1104, 0.4081, 0.06852, 0.513, 0.06106, 0.5197, 0.09246, 0.5197, 0.09246, 0.513, 0.06101, 0.408, 0.06848, 0.287, 0.05756, 0.3158, 0.007099, 0.4081, 0.06852, 0.408, 0.06848, 0.3158, 0.007055, 0.287, 0.05752, 0.3158, 0.007099, 0.4117, 0.03164, 0.4081, 0.06852, 0.408, 0.06848, 0.4116, 0.03159, 0.3158, 0.007055, 0.2654, 0.107, 0.287, 0.05756, 0.4068, 0.1104, 0.4068, 0.1104, 0.287, 0.05752, 0.2654, 0.1069, 0.287, 0.05756, 0.4081, 0.06852, 0.4068, 0.1104, 0.4068, 0.1104, 0.408, 0.06848, 0.287, 0.05752, 0.8892, 0.1231, 0.8892, 0.003909, 0.9446, 0.01251, 0.8339, 0.01251, 0.8892, 0.003909, 0.8892, 0.1231, 0.9446, 0.01251, 0.9946, 0.04553, 0.932, 0.2005, 0.8465, 0.2005, 0.7839, 0.04553, 0.8339, 0.01251, 0.932, 0.2005, 0.8892, 0.1231, 0.9446, 0.01251, 0.8339, 0.01251, 0.8892, 0.1231, 0.8465, 0.2005])
me_plane.materials.append(mat_pskmat1)
me_plane.use_remesh_preserve_volume = False
me_plane.use_remesh_preserve_attributes = False
me_plane.use_mirror_vertex_groups = False
me_plane.update()

# ---- objects
ob_empty = bpy.data.objects.new('Empty', None)
ob_plane = bpy.data.objects.new('Plane', me_plane)
ob_lamp = bpy.data.objects.new('Lamp', light_lamp)
ob_camera = bpy.data.objects.new('Camera', cam_camera)

# ---- transforms, parenting, visibility, modifiers, constraints
ob_empty.location = (0.0, 0.0, 0.05097)
ob_empty.empty_image_offset = (0.0, 0.0)
ob_empty.lineart.crease_threshold = 0.0
ob_plane.parent = ob_empty
ob_plane.location = (0.0, 0.0, 0.0)
ob_plane.rotation_euler = (1.571, 0.0, 0.0)
ob_plane.lineart.crease_threshold = 0.0
ob_lamp.location = (4.076, 1.005, 5.904)
ob_lamp.rotation_euler = (0.6503, 0.05522, 1.866)
ob_lamp.lock_rotations_4d = False
ob_lamp.empty_display_type = 'ARROWS'
ob_lamp.color = (0.0, 0.0, 0.0, 0.0)
ob_lamp.lineart.crease_threshold = 0.0
ob_camera.location = (7.481, -6.508, 5.344)
ob_camera.rotation_euler = (1.109, 0.01082, 0.8149)
ob_camera.lock_rotations_4d = False
ob_camera.empty_display_type = 'ARROWS'
ob_camera.color = (0.0, 0.0, 0.0, 0.0)
ob_camera.display_type = 'WIRE'
ob_camera.lineart.crease_threshold = 0.0

# ---- collection membership
col_collection_1.objects.link(ob_empty)
col_collection_1.objects.link(ob_plane)
col_collection_1.objects.link(ob_lamp)
col_collection_1.objects.link(ob_camera)

# ---- scene / render settings (as saved in the file)
scene.camera = ob_camera
scene.frame_start = 1; scene.frame_end = 11; scene.frame_set(9)
scene.render.engine = 'BLENDER_EEVEE_NEXT'
scene.render.resolution_percentage = 50
scene.render.dither_intensity = 0.0
scene.cycles.use_denoising = False
scene.cycles.samples = 128
scene.cycles.sampling_pattern = 'TABULATED_SOBOL'
scene.cycles.light_sampling_threshold = 0.0
scene.cycles.use_adaptive_sampling = False
scene.cycles.use_light_tree = False
scene.cycles.blur_glossy = 0.0
scene.cycles.sample_clamp_indirect = 0.0
scene.view_settings.view_transform = 'Standard'
bpy.context.view_layer.update()
